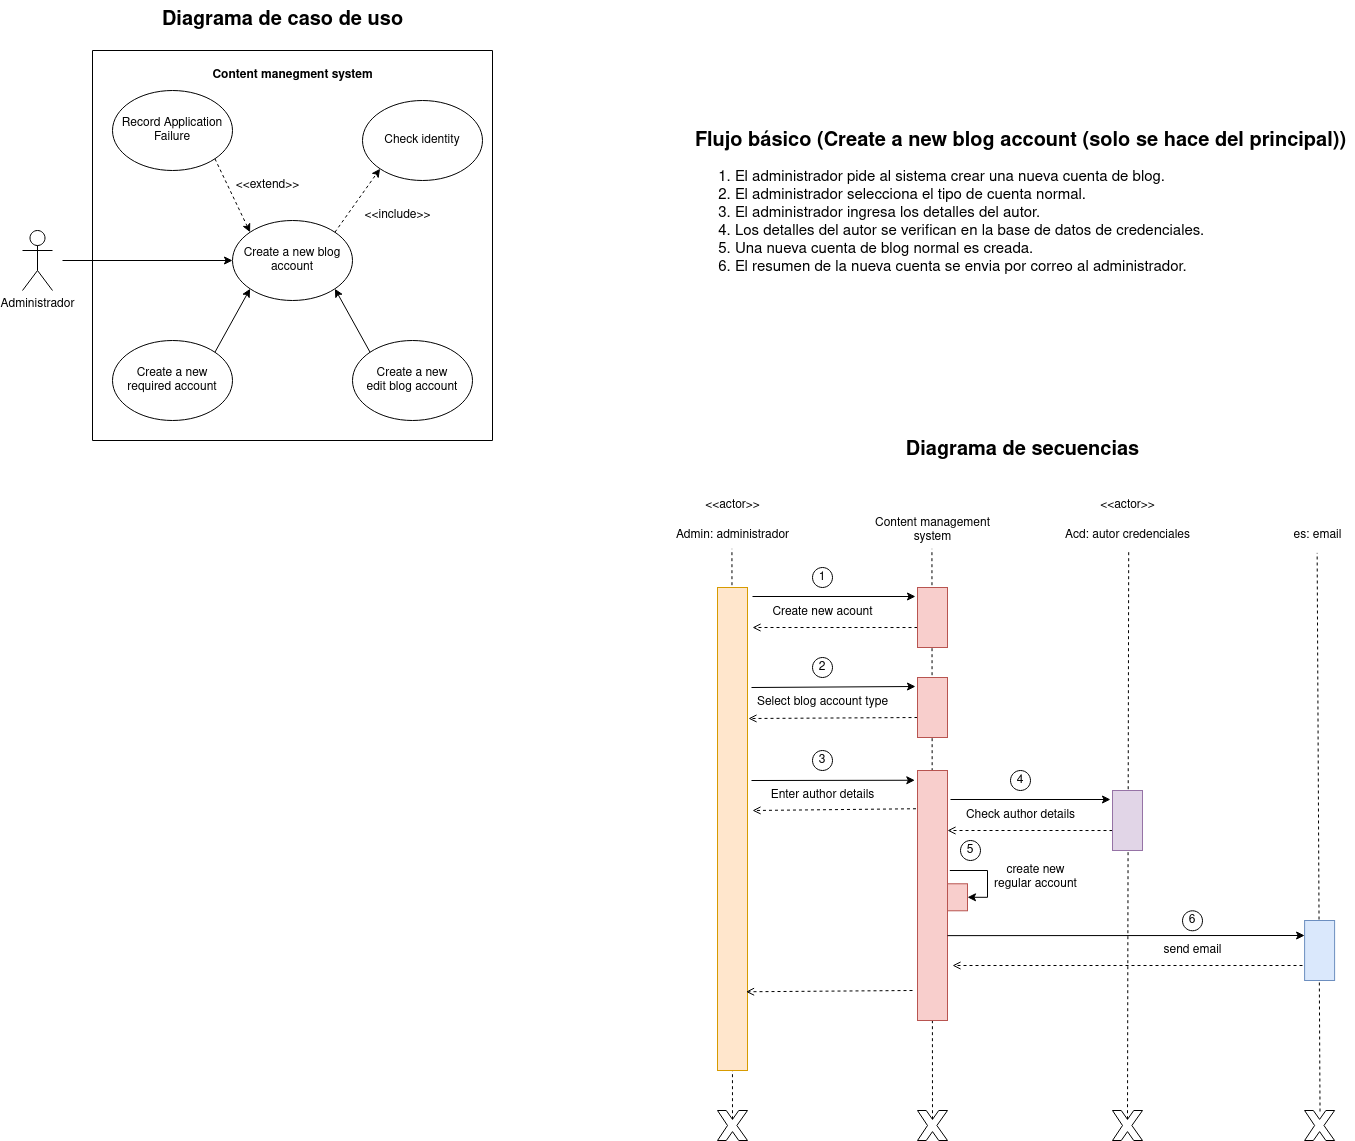

The diagram above was exported from draw.io. Its source (the exported page's mxGraphModel, read from the mxfile embedded in the PNG):
<mxGraphModel dx="1210" dy="594" grid="1" gridSize="10" guides="1" tooltips="1" connect="1" arrows="1" fold="1" page="1" pageScale="1" pageWidth="850" pageHeight="1100" math="0" shadow="0">
  <root>
    <mxCell id="0" />
    <mxCell id="1" parent="0" />
    <mxCell id="uQ7hfvyD4vVksmmu_UmX-1" value="Administrador" style="shape=umlActor;verticalLabelPosition=bottom;verticalAlign=top;html=1;outlineConnect=0;" parent="1" vertex="1">
      <mxGeometry x="110" y="280" width="30" height="60" as="geometry" />
    </mxCell>
    <mxCell id="uQ7hfvyD4vVksmmu_UmX-2" value="&lt;div&gt;Record Application Failure&lt;br&gt;&lt;/div&gt;" style="ellipse;whiteSpace=wrap;html=1;" parent="1" vertex="1">
      <mxGeometry x="200" y="140" width="120" height="80" as="geometry" />
    </mxCell>
    <mxCell id="uQ7hfvyD4vVksmmu_UmX-3" value="Create a new blog account" style="ellipse;whiteSpace=wrap;html=1;" parent="1" vertex="1">
      <mxGeometry x="320" y="270" width="120" height="80" as="geometry" />
    </mxCell>
    <mxCell id="uQ7hfvyD4vVksmmu_UmX-4" value="Check identity" style="ellipse;whiteSpace=wrap;html=1;" parent="1" vertex="1">
      <mxGeometry x="450" y="150" width="120" height="80" as="geometry" />
    </mxCell>
    <mxCell id="uQ7hfvyD4vVksmmu_UmX-5" value="" style="endArrow=classic;dashed=1;html=1;rounded=0;entryX=0;entryY=1;entryDx=0;entryDy=0;exitX=1;exitY=0;exitDx=0;exitDy=0;endFill=1;" parent="1" source="uQ7hfvyD4vVksmmu_UmX-3" target="uQ7hfvyD4vVksmmu_UmX-4" edge="1">
      <mxGeometry width="50" height="50" relative="1" as="geometry">
        <mxPoint x="400" y="340" as="sourcePoint" />
        <mxPoint x="450" y="290" as="targetPoint" />
      </mxGeometry>
    </mxCell>
    <mxCell id="uQ7hfvyD4vVksmmu_UmX-6" value="" style="endArrow=classic;dashed=1;html=1;rounded=0;entryX=0;entryY=0;entryDx=0;entryDy=0;exitX=1;exitY=1;exitDx=0;exitDy=0;endFill=1;" parent="1" source="uQ7hfvyD4vVksmmu_UmX-2" target="uQ7hfvyD4vVksmmu_UmX-3" edge="1">
      <mxGeometry width="50" height="50" relative="1" as="geometry">
        <mxPoint x="432" y="292" as="sourcePoint" />
        <mxPoint x="478" y="228" as="targetPoint" />
      </mxGeometry>
    </mxCell>
    <mxCell id="uQ7hfvyD4vVksmmu_UmX-7" value="&lt;div&gt;Create a new&lt;/div&gt;&lt;div&gt;required account&lt;/div&gt;" style="ellipse;whiteSpace=wrap;html=1;" parent="1" vertex="1">
      <mxGeometry x="200" y="390" width="120" height="80" as="geometry" />
    </mxCell>
    <mxCell id="uQ7hfvyD4vVksmmu_UmX-8" value="&lt;div&gt;Create a new&lt;/div&gt;&lt;div&gt;edit blog account&lt;br&gt;&lt;/div&gt;" style="ellipse;whiteSpace=wrap;html=1;" parent="1" vertex="1">
      <mxGeometry x="440" y="390" width="120" height="80" as="geometry" />
    </mxCell>
    <mxCell id="uQ7hfvyD4vVksmmu_UmX-10" value="" style="endArrow=classic;html=1;rounded=0;entryX=1;entryY=1;entryDx=0;entryDy=0;endFill=1;exitX=0;exitY=0;exitDx=0;exitDy=0;" parent="1" source="uQ7hfvyD4vVksmmu_UmX-8" target="uQ7hfvyD4vVksmmu_UmX-3" edge="1">
      <mxGeometry width="50" height="50" relative="1" as="geometry">
        <mxPoint x="410" y="402" as="sourcePoint" />
        <mxPoint x="410" y="390" as="targetPoint" />
      </mxGeometry>
    </mxCell>
    <mxCell id="uQ7hfvyD4vVksmmu_UmX-11" value="" style="endArrow=classic;html=1;rounded=0;exitX=1;exitY=0;exitDx=0;exitDy=0;entryX=0;entryY=1;entryDx=0;entryDy=0;endFill=1;" parent="1" source="uQ7hfvyD4vVksmmu_UmX-7" target="uQ7hfvyD4vVksmmu_UmX-3" edge="1">
      <mxGeometry width="50" height="50" relative="1" as="geometry">
        <mxPoint x="320" y="400" as="sourcePoint" />
        <mxPoint x="360" y="370" as="targetPoint" />
      </mxGeometry>
    </mxCell>
    <mxCell id="uQ7hfvyD4vVksmmu_UmX-12" value="&amp;lt;&amp;lt;extend&amp;gt;&amp;gt;" style="text;html=1;align=center;verticalAlign=middle;resizable=0;points=[];autosize=1;strokeColor=none;fillColor=none;" parent="1" vertex="1">
      <mxGeometry x="310" y="220" width="90" height="30" as="geometry" />
    </mxCell>
    <mxCell id="uQ7hfvyD4vVksmmu_UmX-13" value="&amp;lt;&amp;lt;include&amp;gt;&amp;gt;" style="text;html=1;align=center;verticalAlign=middle;resizable=0;points=[];autosize=1;strokeColor=none;fillColor=none;" parent="1" vertex="1">
      <mxGeometry x="440" y="250" width="90" height="30" as="geometry" />
    </mxCell>
    <mxCell id="uQ7hfvyD4vVksmmu_UmX-14" value="" style="endArrow=classic;html=1;rounded=0;entryX=0;entryY=0.5;entryDx=0;entryDy=0;" parent="1" target="uQ7hfvyD4vVksmmu_UmX-3" edge="1">
      <mxGeometry width="50" height="50" relative="1" as="geometry">
        <mxPoint x="150" y="310" as="sourcePoint" />
        <mxPoint x="270" y="290" as="targetPoint" />
      </mxGeometry>
    </mxCell>
    <mxCell id="uQ7hfvyD4vVksmmu_UmX-15" value="&lt;div style=&quot;font-size: 20px;&quot;&gt;&lt;font style=&quot;font-size: 20px;&quot;&gt;&lt;b&gt;&lt;font style=&quot;font-size: 20px;&quot;&gt;Flujo básico (Create a new blog account (solo se hace del principal))&lt;br&gt;&lt;/font&gt;&lt;/b&gt;&lt;/font&gt;&lt;/div&gt;&lt;div style=&quot;font-size: 15px;&quot;&gt;&lt;ol&gt;&lt;li&gt;&lt;div align=&quot;left&quot;&gt;&lt;font style=&quot;font-size: 15px;&quot;&gt;El administrador pide al sistema crear una nueva cuenta de blog.&lt;/font&gt;&lt;/div&gt;&lt;/li&gt;&lt;li&gt;&lt;div align=&quot;left&quot;&gt;&lt;font style=&quot;font-size: 15px;&quot;&gt;El administrador selecciona el tipo de cuenta normal.&lt;/font&gt;&lt;/div&gt;&lt;/li&gt;&lt;li&gt;&lt;div align=&quot;left&quot;&gt;&lt;font style=&quot;font-size: 15px;&quot;&gt;El administrador ingresa los detalles del autor.&lt;/font&gt;&lt;/div&gt;&lt;/li&gt;&lt;li&gt;&lt;div align=&quot;left&quot;&gt;&lt;font style=&quot;font-size: 15px;&quot;&gt;Los detalles del autor se verifican en la base de datos de credenciales.&lt;/font&gt;&lt;/div&gt;&lt;/li&gt;&lt;li&gt;&lt;div align=&quot;left&quot;&gt;&lt;font style=&quot;font-size: 15px;&quot;&gt;Una nueva cuenta de blog normal es creada.&lt;/font&gt;&lt;/div&gt;&lt;/li&gt;&lt;li&gt;&lt;div align=&quot;left&quot;&gt;&lt;font style=&quot;font-size: 15px;&quot;&gt;El resumen de la nueva cuenta se envia por correo al administrador.&lt;/font&gt;&lt;br&gt;&lt;/div&gt;&lt;/li&gt;&lt;/ol&gt;&lt;/div&gt;" style="text;html=1;align=center;verticalAlign=middle;resizable=0;points=[];autosize=1;strokeColor=none;fillColor=none;" parent="1" vertex="1">
      <mxGeometry x="773" y="170" width="670" height="180" as="geometry" />
    </mxCell>
    <mxCell id="uQ7hfvyD4vVksmmu_UmX-16" value="" style="swimlane;startSize=0;" parent="1" vertex="1">
      <mxGeometry x="180" y="100" width="400" height="390" as="geometry" />
    </mxCell>
    <mxCell id="uQ7hfvyD4vVksmmu_UmX-33" value="&lt;b&gt;Content manegment system&lt;br&gt;&lt;/b&gt;" style="text;html=1;align=center;verticalAlign=middle;resizable=0;points=[];autosize=1;strokeColor=none;fillColor=none;" parent="uQ7hfvyD4vVksmmu_UmX-16" vertex="1">
      <mxGeometry x="110" y="10" width="180" height="30" as="geometry" />
    </mxCell>
    <mxCell id="uQ7hfvyD4vVksmmu_UmX-18" value="&amp;lt;&amp;lt;actor&amp;gt;&amp;gt;" style="text;html=1;align=center;verticalAlign=middle;resizable=0;points=[];autosize=1;strokeColor=none;fillColor=none;" parent="1" vertex="1">
      <mxGeometry x="780" y="540" width="80" height="30" as="geometry" />
    </mxCell>
    <mxCell id="uQ7hfvyD4vVksmmu_UmX-19" value="Admin: administrador" style="text;html=1;align=center;verticalAlign=middle;resizable=0;points=[];autosize=1;strokeColor=none;fillColor=none;" parent="1" vertex="1">
      <mxGeometry x="750" y="570" width="140" height="30" as="geometry" />
    </mxCell>
    <mxCell id="uQ7hfvyD4vVksmmu_UmX-20" value="Create new acount" style="text;html=1;align=center;verticalAlign=middle;resizable=0;points=[];autosize=1;strokeColor=none;fillColor=none;" parent="1" vertex="1">
      <mxGeometry x="850" y="647" width="120" height="30" as="geometry" />
    </mxCell>
    <mxCell id="uQ7hfvyD4vVksmmu_UmX-22" value="" style="endArrow=classic;html=1;rounded=0;entryX=0.15;entryY=1.067;entryDx=0;entryDy=0;entryPerimeter=0;" parent="1" target="uQ7hfvyD4vVksmmu_UmX-21" edge="1">
      <mxGeometry width="50" height="50" relative="1" as="geometry">
        <mxPoint x="840" y="646" as="sourcePoint" />
        <mxPoint x="1110" y="677" as="targetPoint" />
      </mxGeometry>
    </mxCell>
    <mxCell id="uQ7hfvyD4vVksmmu_UmX-24" value="" style="endArrow=open;dashed=1;html=1;rounded=0;endFill=0;exitX=0.667;exitY=1;exitDx=0;exitDy=0;exitPerimeter=0;" parent="1" source="uQ7hfvyD4vVksmmu_UmX-21" edge="1">
      <mxGeometry width="50" height="50" relative="1" as="geometry">
        <mxPoint x="834" y="677" as="sourcePoint" />
        <mxPoint x="840" y="677" as="targetPoint" />
      </mxGeometry>
    </mxCell>
    <mxCell id="uQ7hfvyD4vVksmmu_UmX-26" value="1" style="ellipse;whiteSpace=wrap;html=1;aspect=fixed;" parent="1" vertex="1">
      <mxGeometry x="900" y="617" width="20" height="20" as="geometry" />
    </mxCell>
    <mxCell id="uQ7hfvyD4vVksmmu_UmX-28" value="Select blog account type" style="text;html=1;align=center;verticalAlign=middle;resizable=0;points=[];autosize=1;strokeColor=none;fillColor=none;" parent="1" vertex="1">
      <mxGeometry x="835" y="737" width="150" height="30" as="geometry" />
    </mxCell>
    <mxCell id="uQ7hfvyD4vVksmmu_UmX-30" value="" style="endArrow=classic;html=1;rounded=0;exitX=0.038;exitY=-0.133;exitDx=0;exitDy=0;exitPerimeter=0;entryX=0.15;entryY=1.067;entryDx=0;entryDy=0;entryPerimeter=0;" parent="1" target="uQ7hfvyD4vVksmmu_UmX-29" edge="1">
      <mxGeometry width="50" height="50" relative="1" as="geometry">
        <mxPoint x="839" y="737" as="sourcePoint" />
        <mxPoint x="1110" y="767" as="targetPoint" />
      </mxGeometry>
    </mxCell>
    <mxCell id="uQ7hfvyD4vVksmmu_UmX-31" value="" style="endArrow=open;dashed=1;html=1;rounded=0;endFill=0;exitX=0.667;exitY=1;exitDx=0;exitDy=0;exitPerimeter=0;entryX=0.157;entryY=-0.038;entryDx=0;entryDy=0;entryPerimeter=0;" parent="1" source="uQ7hfvyD4vVksmmu_UmX-29" edge="1">
      <mxGeometry width="50" height="50" relative="1" as="geometry">
        <mxPoint x="834" y="767" as="sourcePoint" />
        <mxPoint x="836" y="768" as="targetPoint" />
      </mxGeometry>
    </mxCell>
    <mxCell id="uQ7hfvyD4vVksmmu_UmX-32" value="2" style="ellipse;whiteSpace=wrap;html=1;aspect=fixed;" parent="1" vertex="1">
      <mxGeometry x="900" y="707" width="20" height="20" as="geometry" />
    </mxCell>
    <mxCell id="uQ7hfvyD4vVksmmu_UmX-34" value="&lt;b&gt;&lt;font style=&quot;font-size: 20px;&quot;&gt;Diagrama de caso de uso&lt;/font&gt;&lt;/b&gt;" style="text;html=1;align=center;verticalAlign=middle;resizable=0;points=[];autosize=1;strokeColor=none;fillColor=none;" parent="1" vertex="1">
      <mxGeometry x="240" y="50" width="260" height="40" as="geometry" />
    </mxCell>
    <mxCell id="uQ7hfvyD4vVksmmu_UmX-35" value="&lt;b&gt;&lt;font style=&quot;font-size: 20px;&quot;&gt;Diagrama de secuencias&lt;/font&gt;&lt;/b&gt;" style="text;html=1;align=center;verticalAlign=middle;resizable=0;points=[];autosize=1;strokeColor=none;fillColor=none;" parent="1" vertex="1">
      <mxGeometry x="980" y="480" width="260" height="40" as="geometry" />
    </mxCell>
    <mxCell id="uQ7hfvyD4vVksmmu_UmX-36" value="Enter author details" style="text;html=1;align=center;verticalAlign=middle;resizable=0;points=[];autosize=1;strokeColor=none;fillColor=none;" parent="1" vertex="1">
      <mxGeometry x="845" y="830" width="130" height="30" as="geometry" />
    </mxCell>
    <mxCell id="uQ7hfvyD4vVksmmu_UmX-38" value="" style="endArrow=classic;html=1;rounded=0;exitX=0.038;exitY=-0.133;exitDx=0;exitDy=0;exitPerimeter=0;entryX=0.039;entryY=1.09;entryDx=0;entryDy=0;entryPerimeter=0;" parent="1" target="uQ7hfvyD4vVksmmu_UmX-37" edge="1">
      <mxGeometry width="50" height="50" relative="1" as="geometry">
        <mxPoint x="839" y="830" as="sourcePoint" />
        <mxPoint x="1110" y="860" as="targetPoint" />
      </mxGeometry>
    </mxCell>
    <mxCell id="uQ7hfvyD4vVksmmu_UmX-39" value="" style="endArrow=open;dashed=1;html=1;rounded=0;endFill=0;exitX=0.153;exitY=1.051;exitDx=0;exitDy=0;exitPerimeter=0;" parent="1" source="uQ7hfvyD4vVksmmu_UmX-37" edge="1">
      <mxGeometry width="50" height="50" relative="1" as="geometry">
        <mxPoint x="834" y="860" as="sourcePoint" />
        <mxPoint x="840" y="860" as="targetPoint" />
      </mxGeometry>
    </mxCell>
    <mxCell id="uQ7hfvyD4vVksmmu_UmX-40" value="3" style="ellipse;whiteSpace=wrap;html=1;aspect=fixed;" parent="1" vertex="1">
      <mxGeometry x="900" y="800" width="20" height="20" as="geometry" />
    </mxCell>
    <mxCell id="uQ7hfvyD4vVksmmu_UmX-42" value="Check author details" style="text;html=1;align=center;verticalAlign=middle;resizable=0;points=[];autosize=1;strokeColor=none;fillColor=none;" parent="1" vertex="1">
      <mxGeometry x="1043" y="850" width="130" height="30" as="geometry" />
    </mxCell>
    <mxCell id="uQ7hfvyD4vVksmmu_UmX-44" value="" style="endArrow=classic;html=1;rounded=0;entryX=0.15;entryY=1.067;entryDx=0;entryDy=0;entryPerimeter=0;" parent="1" target="uQ7hfvyD4vVksmmu_UmX-43" edge="1">
      <mxGeometry width="50" height="50" relative="1" as="geometry">
        <mxPoint x="1038" y="849" as="sourcePoint" />
        <mxPoint x="1308" y="880" as="targetPoint" />
      </mxGeometry>
    </mxCell>
    <mxCell id="uQ7hfvyD4vVksmmu_UmX-45" value="" style="endArrow=open;dashed=1;html=1;rounded=0;endFill=0;exitX=0.667;exitY=1;exitDx=0;exitDy=0;exitPerimeter=0;entryX=0.121;entryY=-0.063;entryDx=0;entryDy=0;entryPerimeter=0;" parent="1" source="uQ7hfvyD4vVksmmu_UmX-43" edge="1">
      <mxGeometry width="50" height="50" relative="1" as="geometry">
        <mxPoint x="1032" y="880" as="sourcePoint" />
        <mxPoint x="1035" y="880" as="targetPoint" />
      </mxGeometry>
    </mxCell>
    <mxCell id="uQ7hfvyD4vVksmmu_UmX-46" value="4" style="ellipse;whiteSpace=wrap;html=1;aspect=fixed;" parent="1" vertex="1">
      <mxGeometry x="1098" y="820" width="20" height="20" as="geometry" />
    </mxCell>
    <mxCell id="uQ7hfvyD4vVksmmu_UmX-52" style="edgeStyle=orthogonalEdgeStyle;rounded=0;orthogonalLoop=1;jettySize=auto;html=1;exitX=1;exitY=0.5;exitDx=0;exitDy=0;entryX=0.542;entryY=-0.078;entryDx=0;entryDy=0;entryPerimeter=0;startArrow=classic;startFill=1;endArrow=none;endFill=0;" parent="1" source="uQ7hfvyD4vVksmmu_UmX-47" edge="1">
      <mxGeometry relative="1" as="geometry">
        <mxPoint x="1037.34" y="920" as="targetPoint" />
        <Array as="points">
          <mxPoint x="1075" y="947.28" />
          <mxPoint x="1075" y="920.28" />
        </Array>
      </mxGeometry>
    </mxCell>
    <mxCell id="uQ7hfvyD4vVksmmu_UmX-47" value="" style="rounded=0;whiteSpace=wrap;html=1;fillColor=#f8cecc;strokeColor=#b85450;" parent="1" vertex="1">
      <mxGeometry x="1035" y="933.28" width="20" height="27" as="geometry" />
    </mxCell>
    <mxCell id="uQ7hfvyD4vVksmmu_UmX-49" value="5" style="ellipse;whiteSpace=wrap;html=1;aspect=fixed;" parent="1" vertex="1">
      <mxGeometry x="1048" y="890" width="20" height="20" as="geometry" />
    </mxCell>
    <mxCell id="uQ7hfvyD4vVksmmu_UmX-53" value="&lt;div&gt;create new&lt;/div&gt;&lt;div&gt;regular account&lt;/div&gt;" style="text;html=1;align=center;verticalAlign=middle;resizable=0;points=[];autosize=1;strokeColor=none;fillColor=none;" parent="1" vertex="1">
      <mxGeometry x="1068" y="907" width="110" height="40" as="geometry" />
    </mxCell>
    <mxCell id="uQ7hfvyD4vVksmmu_UmX-56" value="6" style="ellipse;whiteSpace=wrap;html=1;aspect=fixed;" parent="1" vertex="1">
      <mxGeometry x="1270" y="960.28" width="20" height="20" as="geometry" />
    </mxCell>
    <mxCell id="uQ7hfvyD4vVksmmu_UmX-57" value="" style="verticalLabelPosition=bottom;verticalAlign=top;html=1;shape=mxgraph.basic.x" parent="1" vertex="1">
      <mxGeometry x="1005" y="1160" width="30" height="30" as="geometry" />
    </mxCell>
    <mxCell id="uQ7hfvyD4vVksmmu_UmX-58" value="" style="verticalLabelPosition=bottom;verticalAlign=top;html=1;shape=mxgraph.basic.x" parent="1" vertex="1">
      <mxGeometry x="805" y="1160" width="30" height="30" as="geometry" />
    </mxCell>
    <mxCell id="uQ7hfvyD4vVksmmu_UmX-59" value="&lt;div&gt;Content management&lt;/div&gt;&lt;div&gt;system&lt;/div&gt;" style="text;html=1;align=center;verticalAlign=middle;resizable=0;points=[];autosize=1;strokeColor=none;fillColor=none;" parent="1" vertex="1">
      <mxGeometry x="950" y="560" width="140" height="40" as="geometry" />
    </mxCell>
    <mxCell id="uQ7hfvyD4vVksmmu_UmX-61" value="" style="endArrow=none;dashed=1;html=1;rounded=0;entryX=0.496;entryY=0.958;entryDx=0;entryDy=0;entryPerimeter=0;exitX=0.5;exitY=0.29;exitDx=0;exitDy=0;exitPerimeter=0;verticalAlign=bottom;" parent="1" source="uQ7hfvyD4vVksmmu_UmX-57" target="uQ7hfvyD4vVksmmu_UmX-59" edge="1">
      <mxGeometry width="50" height="50" relative="1" as="geometry">
        <mxPoint x="890" y="840" as="sourcePoint" />
        <mxPoint x="940" y="790" as="targetPoint" />
      </mxGeometry>
    </mxCell>
    <mxCell id="uQ7hfvyD4vVksmmu_UmX-37" value="" style="rounded=0;whiteSpace=wrap;html=1;direction=south;fillColor=#f8cecc;horizontal=1;verticalAlign=top;labelPosition=left;verticalLabelPosition=top;align=right;strokeColor=#b85450;" parent="1" vertex="1">
      <mxGeometry x="1005" y="820" width="30" height="250" as="geometry" />
    </mxCell>
    <mxCell id="uQ7hfvyD4vVksmmu_UmX-29" value="" style="rounded=0;whiteSpace=wrap;html=1;direction=south;verticalAlign=top;fillColor=#f8cecc;strokeColor=#b85450;" parent="1" vertex="1">
      <mxGeometry x="1005" y="727" width="30" height="60" as="geometry" />
    </mxCell>
    <mxCell id="uQ7hfvyD4vVksmmu_UmX-21" value="" style="rounded=0;whiteSpace=wrap;html=1;direction=south;verticalAlign=top;fillColor=#f8cecc;strokeColor=#b85450;" parent="1" vertex="1">
      <mxGeometry x="1005" y="637" width="30" height="60" as="geometry" />
    </mxCell>
    <mxCell id="uQ7hfvyD4vVksmmu_UmX-63" value="" style="endArrow=none;dashed=1;html=1;rounded=0;entryX=0.496;entryY=0.944;entryDx=0;entryDy=0;entryPerimeter=0;exitX=0.5;exitY=0.29;exitDx=0;exitDy=0;exitPerimeter=0;" parent="1" source="uQ7hfvyD4vVksmmu_UmX-58" target="uQ7hfvyD4vVksmmu_UmX-19" edge="1">
      <mxGeometry width="50" height="50" relative="1" as="geometry">
        <mxPoint x="890" y="710" as="sourcePoint" />
        <mxPoint x="940" y="660" as="targetPoint" />
      </mxGeometry>
    </mxCell>
    <mxCell id="uQ7hfvyD4vVksmmu_UmX-17" value="" style="rounded=0;whiteSpace=wrap;html=1;direction=south;fillColor=#ffe6cc;strokeColor=#d79b00;" parent="1" vertex="1">
      <mxGeometry x="805" y="637" width="30" height="483" as="geometry" />
    </mxCell>
    <mxCell id="uQ7hfvyD4vVksmmu_UmX-64" value="&amp;lt;&amp;lt;actor&amp;gt;&amp;gt;" style="text;html=1;align=center;verticalAlign=middle;resizable=0;points=[];autosize=1;strokeColor=none;fillColor=none;" parent="1" vertex="1">
      <mxGeometry x="1175" y="540" width="80" height="30" as="geometry" />
    </mxCell>
    <mxCell id="uQ7hfvyD4vVksmmu_UmX-65" value="Acd: autor credenciales" style="text;html=1;align=center;verticalAlign=middle;resizable=0;points=[];autosize=1;strokeColor=none;fillColor=none;" parent="1" vertex="1">
      <mxGeometry x="1140" y="570" width="150" height="30" as="geometry" />
    </mxCell>
    <mxCell id="uQ7hfvyD4vVksmmu_UmX-68" value="" style="endArrow=classic;html=1;rounded=0;entryX=0.25;entryY=1;entryDx=0;entryDy=0;startArrow=none;startFill=0;endFill=1;exitX=0.946;exitY=0.07;exitDx=0;exitDy=0;exitPerimeter=0;" parent="1" target="uQ7hfvyD4vVksmmu_UmX-67" edge="1">
      <mxGeometry width="50" height="50" relative="1" as="geometry">
        <mxPoint x="1035" y="985.1399999999999" as="sourcePoint" />
        <mxPoint x="1307.1" y="1009.72" as="targetPoint" />
      </mxGeometry>
    </mxCell>
    <mxCell id="uQ7hfvyD4vVksmmu_UmX-71" value="es: email" style="text;html=1;align=center;verticalAlign=middle;resizable=0;points=[];autosize=1;strokeColor=none;fillColor=none;" parent="1" vertex="1">
      <mxGeometry x="1370" y="570" width="70" height="30" as="geometry" />
    </mxCell>
    <mxCell id="uQ7hfvyD4vVksmmu_UmX-72" value="" style="verticalLabelPosition=bottom;verticalAlign=top;html=1;shape=mxgraph.basic.x" parent="1" vertex="1">
      <mxGeometry x="1200" y="1160" width="30" height="30" as="geometry" />
    </mxCell>
    <mxCell id="uQ7hfvyD4vVksmmu_UmX-73" value="" style="verticalLabelPosition=bottom;verticalAlign=top;html=1;shape=mxgraph.basic.x" parent="1" vertex="1">
      <mxGeometry x="1392.1" y="1160" width="30" height="30" as="geometry" />
    </mxCell>
    <mxCell id="uQ7hfvyD4vVksmmu_UmX-74" value="" style="endArrow=none;dashed=1;html=1;rounded=0;entryX=0.508;entryY=0.972;entryDx=0;entryDy=0;entryPerimeter=0;exitX=0.5;exitY=0.29;exitDx=0;exitDy=0;exitPerimeter=0;" parent="1" source="uQ7hfvyD4vVksmmu_UmX-72" target="uQ7hfvyD4vVksmmu_UmX-65" edge="1">
      <mxGeometry width="50" height="50" relative="1" as="geometry">
        <mxPoint x="1170" y="1140" as="sourcePoint" />
        <mxPoint x="1140" y="920" as="targetPoint" />
      </mxGeometry>
    </mxCell>
    <mxCell id="uQ7hfvyD4vVksmmu_UmX-78" value="send email" style="text;html=1;align=center;verticalAlign=middle;resizable=0;points=[];autosize=1;strokeColor=none;fillColor=none;" parent="1" vertex="1">
      <mxGeometry x="1240" y="985" width="80" height="30" as="geometry" />
    </mxCell>
    <mxCell id="uQ7hfvyD4vVksmmu_UmX-79" value="" style="endArrow=open;dashed=1;html=1;rounded=0;endFill=0;" parent="1" edge="1">
      <mxGeometry width="50" height="50" relative="1" as="geometry">
        <mxPoint x="1390" y="1015" as="sourcePoint" />
        <mxPoint x="1040" y="1015" as="targetPoint" />
      </mxGeometry>
    </mxCell>
    <mxCell id="uQ7hfvyD4vVksmmu_UmX-80" value="" style="endArrow=open;dashed=1;html=1;rounded=0;endFill=0;entryX=0.837;entryY=0.049;entryDx=0;entryDy=0;entryPerimeter=0;" parent="1" target="uQ7hfvyD4vVksmmu_UmX-17" edge="1">
      <mxGeometry width="50" height="50" relative="1" as="geometry">
        <mxPoint x="1000" y="1040" as="sourcePoint" />
        <mxPoint x="850" y="870" as="targetPoint" />
      </mxGeometry>
    </mxCell>
    <mxCell id="uQ7hfvyD4vVksmmu_UmX-81" value="" style="endArrow=none;dashed=1;html=1;rounded=0;entryX=0.495;entryY=1.08;entryDx=0;entryDy=0;entryPerimeter=0;exitX=0.514;exitY=0.033;exitDx=0;exitDy=0;exitPerimeter=0;" parent="1" source="uQ7hfvyD4vVksmmu_UmX-73" target="uQ7hfvyD4vVksmmu_UmX-71" edge="1">
      <mxGeometry width="50" height="50" relative="1" as="geometry">
        <mxPoint x="1410" y="810" as="sourcePoint" />
        <mxPoint x="1460" y="760" as="targetPoint" />
      </mxGeometry>
    </mxCell>
    <mxCell id="uQ7hfvyD4vVksmmu_UmX-67" value="" style="rounded=0;whiteSpace=wrap;html=1;direction=south;fillColor=#dae8fc;strokeColor=#6c8ebf;" parent="1" vertex="1">
      <mxGeometry x="1392.1" y="970" width="30" height="60" as="geometry" />
    </mxCell>
    <mxCell id="uQ7hfvyD4vVksmmu_UmX-43" value="" style="rounded=0;whiteSpace=wrap;html=1;direction=south;fillColor=#e1d5e7;strokeColor=#9673a6;" parent="1" vertex="1">
      <mxGeometry x="1200" y="840" width="30" height="60" as="geometry" />
    </mxCell>
  </root>
</mxGraphModel>